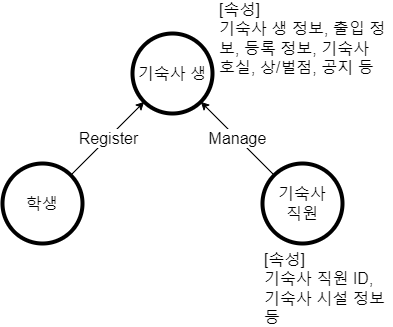

The diagram above was exported from draw.io. Its source (the exported page's mxGraphModel, read from the mxfile embedded in the PNG):
<mxGraphModel dx="1422" dy="754" grid="1" gridSize="10" guides="1" tooltips="1" connect="1" arrows="1" fold="1" page="1" pageScale="1" pageWidth="827" pageHeight="1169" math="0" shadow="0">
  <root>
    <mxCell id="0" />
    <mxCell id="1" parent="0" />
    <mxCell id="39eaz6PaRhkG3_Z33a1n-1" value="&lt;font style=&quot;font-size: 16px;&quot;&gt;기숙사 생&lt;/font&gt;" style="ellipse;whiteSpace=wrap;html=1;aspect=fixed;strokeWidth=4;" vertex="1" parent="1">
      <mxGeometry x="380" y="250" width="80" height="80" as="geometry" />
    </mxCell>
    <mxCell id="39eaz6PaRhkG3_Z33a1n-2" value="&lt;font style=&quot;font-size: 16px;&quot;&gt;학생&lt;/font&gt;" style="ellipse;whiteSpace=wrap;html=1;aspect=fixed;strokeWidth=4;" vertex="1" parent="1">
      <mxGeometry x="250" y="380" width="80" height="80" as="geometry" />
    </mxCell>
    <mxCell id="39eaz6PaRhkG3_Z33a1n-3" value="&lt;font style=&quot;font-size: 16px;&quot;&gt;기숙사&lt;br&gt;직원&lt;br&gt;&lt;/font&gt;" style="ellipse;whiteSpace=wrap;html=1;aspect=fixed;strokeWidth=4;" vertex="1" parent="1">
      <mxGeometry x="510" y="380" width="80" height="80" as="geometry" />
    </mxCell>
    <mxCell id="39eaz6PaRhkG3_Z33a1n-4" value="" style="endArrow=classic;html=1;rounded=0;fontSize=16;exitX=1;exitY=0;exitDx=0;exitDy=0;entryX=0;entryY=1;entryDx=0;entryDy=0;" edge="1" parent="1" source="39eaz6PaRhkG3_Z33a1n-2" target="39eaz6PaRhkG3_Z33a1n-1">
      <mxGeometry relative="1" as="geometry">
        <mxPoint x="360" y="370" as="sourcePoint" />
        <mxPoint x="460" y="370" as="targetPoint" />
      </mxGeometry>
    </mxCell>
    <mxCell id="39eaz6PaRhkG3_Z33a1n-5" value="Register" style="edgeLabel;resizable=0;html=1;align=center;verticalAlign=middle;fontSize=16;strokeWidth=4;" connectable="0" vertex="1" parent="39eaz6PaRhkG3_Z33a1n-4">
      <mxGeometry relative="1" as="geometry" />
    </mxCell>
    <mxCell id="39eaz6PaRhkG3_Z33a1n-6" value="" style="endArrow=classic;html=1;rounded=0;fontSize=16;entryX=1;entryY=1;entryDx=0;entryDy=0;exitX=0;exitY=0;exitDx=0;exitDy=0;" edge="1" parent="1" source="39eaz6PaRhkG3_Z33a1n-3" target="39eaz6PaRhkG3_Z33a1n-1">
      <mxGeometry relative="1" as="geometry">
        <mxPoint x="510" y="310" as="sourcePoint" />
        <mxPoint x="460" y="370" as="targetPoint" />
      </mxGeometry>
    </mxCell>
    <mxCell id="39eaz6PaRhkG3_Z33a1n-7" value="Manage" style="edgeLabel;resizable=0;html=1;align=center;verticalAlign=middle;fontSize=16;strokeWidth=4;" connectable="0" vertex="1" parent="39eaz6PaRhkG3_Z33a1n-6">
      <mxGeometry relative="1" as="geometry" />
    </mxCell>
    <mxCell id="39eaz6PaRhkG3_Z33a1n-8" value="[속성]&lt;br&gt;기숙사 직원 ID, 기숙사 시설 정보 등" style="text;html=1;strokeColor=none;fillColor=none;align=left;verticalAlign=middle;whiteSpace=wrap;rounded=0;fontSize=16;" vertex="1" parent="1">
      <mxGeometry x="510" y="470" width="130" height="70" as="geometry" />
    </mxCell>
    <mxCell id="39eaz6PaRhkG3_Z33a1n-9" value="[속성]&lt;br&gt;기숙사 생 정보, 출입 정보, 등록 정보, 기숙사 호실, 상/벌점, 공지 등" style="text;html=1;strokeColor=none;fillColor=none;align=left;verticalAlign=middle;whiteSpace=wrap;rounded=0;fontSize=16;" vertex="1" parent="1">
      <mxGeometry x="465" y="220" width="170" height="70" as="geometry" />
    </mxCell>
  </root>
</mxGraphModel>